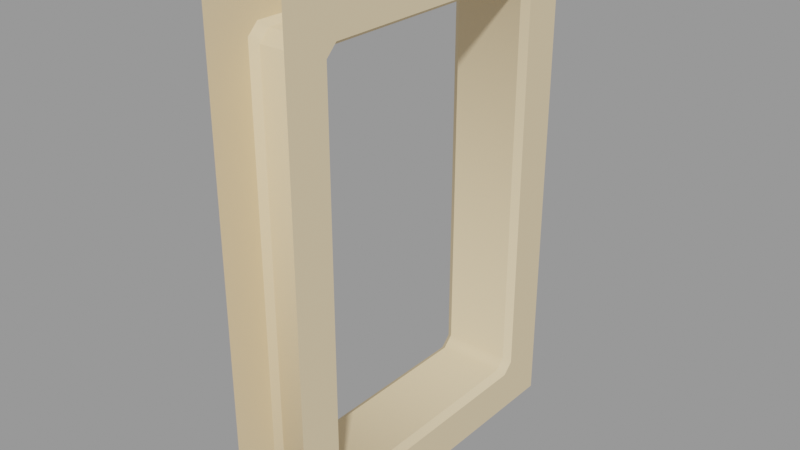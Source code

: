 # Source: moon_spawn_window_frame01.blend  (saved by Blender 2.93.21; exported with 4.5.12 LTS)
import bpy
from mathutils import Matrix  # noqa: F401  (used for matrix-valued properties, if any)

bpy.ops.wm.read_factory_settings(use_empty=True)
scene = bpy.context.scene
scene.name = 'moon_spawn_window_frame01.qc'

# ---- collections
col_moon_spawn_window_frame01 = bpy.data.collections.new('moon_spawn_window_frame01'); scene.collection.children.link(col_moon_spawn_window_frame01)

# ---- materials (node trees are filled in below, after node groups)
mat_moon_spawn_windows = bpy.data.materials.new('moon_spawn_windows')
mat_moon_spawn_windows.use_transparent_shadow = False
mat_moon_spawn_windows.diffuse_color = (0.8033, 0.6347, 0.4006, 1.0)

# ---- material node trees

# ---- meshes
me_moon_spawn_window_frame01 = bpy.data.meshes.new('moon_spawn_window_frame01')
me_moon_spawn_window_frame01.from_pydata([(9.467, -35.35, 54.17), (-9.467, -32.35, 57.17), (9.467, -32.35, 57.17), (-9.467, -35.35, 54.17), (9.467, 35.35, 54.17), (-9.467, 35.35, -54.17), (9.467, 35.35, -54.17), (-9.467, 35.35, 54.17), (9.467, 32.35, 57.17), (-9.467, 32.35, 57.17), (9.467, -35.35, -54.17), (-9.467, -35.35, -54.17), (9.467, -32.35, -57.17), (-9.467, -32.35, -57.17), (9.467, 32.35, -57.17), (-9.467, 32.35, -57.17), (-11.47, -36.76, 55.58), (-11.47, -48.53, 70.35), (-11.47, -33.76, 58.58), (-11.47, 48.53, 70.35), (-11.47, 33.76, 58.58), (-11.47, 36.76, 55.58), (-11.47, 48.53, -70.35), (-11.47, 36.76, -55.58), (-11.47, 33.76, -58.58), (-11.47, -48.53, -70.35), (-11.47, -33.76, -58.58), (-11.47, -36.76, -55.58), (11.47, -33.76, 58.58), (11.47, -36.76, 55.58), (11.47, -48.53, 70.35), (11.47, -48.53, -70.35), (11.47, 33.76, 58.58), (11.47, 48.53, 70.35), (11.47, 36.76, 55.58), (11.47, 48.53, -70.35), (11.47, 36.76, -55.58), (11.47, 33.76, -58.58), (11.47, -33.76, -58.58), (11.47, -36.76, -55.58)], [], [(0, 1, 2), (0, 3, 1), (4, 5, 6), (4, 7, 5), (8, 7, 4), (8, 9, 7), (2, 9, 8), (2, 1, 9), (10, 3, 0), (10, 11, 3), (12, 11, 10), (12, 13, 11), (14, 13, 12), (14, 15, 13), (6, 15, 14), (6, 5, 15), (16, 17, 18), (19, 18, 17), (19, 20, 18), (20, 19, 21), (21, 19, 22), (21, 22, 23), (23, 22, 24), (24, 22, 25), (24, 25, 26), (26, 25, 27), (25, 16, 27), (25, 17, 16), (0, 28, 29), (0, 2, 28), (29, 30, 31), (28, 30, 29), (30, 28, 32), (30, 32, 33), (34, 33, 32), (35, 33, 34), (35, 34, 36), (37, 35, 36), (38, 35, 37), (38, 31, 35), (39, 31, 38), (29, 31, 39), (3, 11, 27), (27, 11, 13), (27, 13, 26), (13, 24, 26), (13, 15, 24), (23, 24, 15), (23, 15, 5), (5, 21, 23), (5, 7, 21), (20, 21, 7), (20, 7, 9), (18, 20, 9), (18, 9, 1), (16, 18, 1), (16, 1, 3), (3, 27, 16), (2, 32, 28), (2, 8, 32), (8, 34, 32), (8, 4, 34), (36, 34, 4), (36, 4, 6), (14, 36, 6), (14, 37, 36), (38, 37, 14), (38, 14, 12), (12, 39, 38), (12, 10, 39), (29, 39, 10), (29, 10, 0)])
me_moon_spawn_window_frame01.polygons.foreach_set('use_smooth', [True] * 72)
_k = set([(0, 2), (0, 3), (0, 10), (0, 29), (1, 2), (1, 3), (1, 9), (2, 8), (2, 28), (3, 11), (4, 6), (4, 8), (5, 7), (5, 15), (6, 14), (7, 9), (10, 12), (11, 13), (12, 14), (13, 15), (16, 18), (16, 27), (18, 20), (20, 21), (21, 23), (23, 24), (24, 26), (26, 27), (28, 29), (28, 32), (29, 39), (32, 34), (34, 36), (36, 37), (37, 38), (38, 39)])
me_moon_spawn_window_frame01.attributes.new('sharp_edge', 'BOOLEAN', 'EDGE').data.foreach_set('value', [ (min(e.vertices), max(e.vertices)) in _k for e in me_moon_spawn_window_frame01.edges])
_uv = me_moon_spawn_window_frame01.uv_layers.new(name='UVMap')
_uv.uv.foreach_set('vector', [0.06078, 0.954, 0.07521, 0.8896, 0.07521, 0.954, 0.06078, 0.954, 0.06078, 0.8896, 0.07521, 0.8896, 0.3097, 0.954, 0.6781, 0.8897, 0.6781, 0.954, 0.3097, 0.954, 0.3097, 0.8896, 0.6781, 0.8897, 0.2952, 0.954, 0.3097, 0.8896, 0.3097, 0.954, 0.2952, 0.954, 0.2952, 0.8896, 0.3097, 0.8896, 0.07521, 0.954, 0.2952, 0.8896, 0.2952, 0.954, 0.07521, 0.954, 0.07521, 0.8896, 0.2952, 0.8896, 0.4292, 0.7933, 0.06072, 0.8577, 0.06072, 0.7933, 0.4292, 0.7933, 0.4292, 0.8577, 0.06072, 0.8577, 0.4436, 0.7933, 0.4292, 0.8577, 0.4292, 0.7933, 0.4436, 0.7933, 0.4436, 0.8577, 0.4292, 0.8577, 0.6636, 0.7933, 0.4436, 0.8577, 0.4436, 0.7933, 0.6636, 0.7933, 0.6636, 0.8577, 0.4436, 0.8577, 0.678, 0.7933, 0.6636, 0.8577, 0.6636, 0.7933, 0.678, 0.7933, 0.678, 0.8577, 0.6636, 0.8577, 0.06781, 0.6187, 0.01094, 0.6901, 0.08231, 0.6332, 0.4801, 0.6901, 0.08231, 0.6332, 0.01094, 0.6901, 0.4801, 0.6901, 0.4087, 0.6332, 0.08231, 0.6332, 0.4087, 0.6332, 0.4801, 0.6901, 0.4232, 0.6187, 0.4232, 0.6187, 0.4801, 0.6901, 0.4801, 0.01002, 0.4232, 0.6187, 0.4801, 0.01002, 0.4232, 0.08138, 0.4232, 0.08138, 0.4801, 0.01002, 0.4087, 0.06688, 0.4087, 0.06688, 0.4801, 0.01002, 0.01094, 0.01002, 0.4087, 0.06688, 0.01094, 0.01002, 0.08231, 0.06688, 0.08231, 0.06688, 0.01094, 0.01002, 0.06781, 0.08138, 0.01094, 0.01002, 0.06781, 0.6187, 0.06781, 0.08138, 0.01094, 0.01002, 0.01094, 0.6901, 0.06781, 0.6187, 0.07464, 0.6119, 0.08231, 0.6332, 0.06781, 0.6187, 0.07464, 0.6119, 0.08914, 0.6264, 0.08231, 0.6332, 0.06781, 0.6187, 0.01094, 0.6901, 0.01094, 0.01002, 0.08231, 0.6332, 0.01094, 0.6901, 0.06781, 0.6187, 0.01094, 0.6901, 0.08231, 0.6332, 0.4087, 0.6332, 0.01094, 0.6901, 0.4087, 0.6332, 0.4801, 0.6901, 0.4232, 0.6187, 0.4801, 0.6901, 0.4087, 0.6332, 0.4801, 0.01002, 0.4801, 0.6901, 0.4232, 0.6187, 0.4801, 0.01002, 0.4232, 0.6187, 0.4232, 0.08138, 0.4087, 0.06688, 0.4801, 0.01002, 0.4232, 0.08138, 0.08231, 0.06688, 0.4801, 0.01002, 0.4087, 0.06688, 0.08231, 0.06688, 0.01094, 0.01002, 0.4801, 0.01002, 0.06781, 0.08138, 0.01094, 0.01002, 0.08231, 0.06688, 0.06781, 0.6187, 0.01094, 0.01002, 0.06781, 0.08138, 0.07464, 0.6119, 0.07464, 0.08822, 0.06781, 0.08138, 0.06781, 0.08138, 0.07464, 0.08822, 0.08914, 0.07372, 0.06781, 0.08138, 0.08914, 0.07372, 0.08231, 0.06688, 0.08914, 0.07372, 0.4087, 0.06688, 0.08231, 0.06688, 0.08914, 0.07372, 0.4019, 0.07372, 0.4087, 0.06688, 0.4232, 0.08138, 0.4087, 0.06688, 0.4019, 0.07372, 0.4232, 0.08138, 0.4019, 0.07372, 0.4164, 0.08822, 0.4164, 0.08822, 0.4232, 0.6187, 0.4232, 0.08138, 0.4164, 0.08822, 0.4164, 0.6119, 0.4232, 0.6187, 0.4087, 0.6332, 0.4232, 0.6187, 0.4164, 0.6119, 0.4087, 0.6332, 0.4164, 0.6119, 0.4019, 0.6264, 0.08231, 0.6332, 0.4087, 0.6332, 0.4019, 0.6264, 0.08231, 0.6332, 0.4019, 0.6264, 0.08914, 0.6264, 0.06781, 0.6187, 0.08231, 0.6332, 0.08914, 0.6264, 0.06781, 0.6187, 0.08914, 0.6264, 0.07464, 0.6119, 0.07464, 0.6119, 0.06781, 0.08138, 0.06781, 0.6187, 0.08914, 0.6264, 0.4087, 0.6332, 0.08231, 0.6332, 0.08914, 0.6264, 0.4019, 0.6264, 0.4087, 0.6332, 0.4019, 0.6264, 0.4232, 0.6187, 0.4087, 0.6332, 0.4019, 0.6264, 0.4164, 0.6119, 0.4232, 0.6187, 0.4232, 0.08138, 0.4232, 0.6187, 0.4164, 0.6119, 0.4232, 0.08138, 0.4164, 0.6119, 0.4164, 0.08822, 0.4019, 0.07372, 0.4232, 0.08138, 0.4164, 0.08822, 0.4019, 0.07372, 0.4087, 0.06688, 0.4232, 0.08138, 0.08231, 0.06688, 0.4087, 0.06688, 0.4019, 0.07372, 0.08231, 0.06688, 0.4019, 0.07372, 0.08914, 0.07372, 0.08914, 0.07372, 0.06781, 0.08138, 0.08231, 0.06688, 0.08914, 0.07372, 0.07464, 0.08822, 0.06781, 0.08138, 0.06781, 0.6187, 0.06781, 0.08138, 0.07464, 0.08822, 0.06781, 0.6187, 0.07464, 0.08822, 0.07464, 0.6119])
me_moon_spawn_window_frame01.materials.append(mat_moon_spawn_windows)
me_moon_spawn_window_frame01.use_remesh_fix_poles = True
me_moon_spawn_window_frame01.use_remesh_preserve_attributes = False
me_moon_spawn_window_frame01.update()
me_moon_spawn_window_frame01.normals_split_custom_set([tuple(v) for v in zip(*[iter([0.0, 0.7071, -0.7071, 0.0, 0.7071, -0.7071, 0.0, 0.7071, -0.7071, 0.0, 0.7071, -0.7071, 0.0, 0.7071, -0.7071, 0.0, 0.7071, -0.7071, 0.0, -0.9239, -0.3827, 0.0, -0.9239, 0.3827, 0.0, -0.9239, 0.3827, 0.0, -0.9239, -0.3827, 0.0, -0.9239, -0.3827, 0.0, -0.9239, 0.3827, 0.0, -0.3827, -0.9239, 0.0, -0.9239, -0.3827, 0.0, -0.9239, -0.3827, 0.0, -0.3827, -0.9239, 0.0, -0.3827, -0.9239, 0.0, -0.9239, -0.3827, -4.564e-09, 0.3827, -0.9239, 0.0, -0.3827, -0.9239, 0.0, -0.3827, -0.9239, -4.564e-09, 0.3827, -0.9239, -1.128e-08, 0.3827, -0.9239, 0.0, -0.3827, -0.9239, 0.0, 0.9239, 0.3827, -1.673e-08, 0.9239, -0.3827, 0.0, 0.9239, -0.3827, 0.0, 0.9239, 0.3827, 0.0, 0.9239, 0.3827, -1.673e-08, 0.9239, -0.3827, 0.0, 0.3827, 0.9239, 0.0, 0.9239, 0.3827, 0.0, 0.9239, 0.3827, 0.0, 0.3827, 0.9239, 0.0, 0.3827, 0.9239, 0.0, 0.9239, 0.3827, 0.0, -0.3827, 0.9239, 0.0, 0.3827, 0.9239, 0.0, 0.3827, 0.9239, 0.0, -0.3827, 0.9239, 0.0, -0.3827, 0.9239, 0.0, 0.3827, 0.9239, 0.0, -0.9239, 0.3827, 0.0, -0.3827, 0.9239, 0.0, -0.3827, 0.9239, 0.0, -0.9239, 0.3827, 0.0, -0.9239, 0.3827, 0.0, -0.3827, 0.9239, -1.0, 2.231e-08, 0.0, -1.0, 4.346e-09, -2.113e-08, -1.0, -1.861e-08, -2.666e-08, -1.0, 2.659e-08, 1.95e-08, -1.0, -1.861e-08, -2.666e-08, -1.0, 4.346e-09, -2.113e-08, -1.0, 2.659e-08, 1.95e-08, -1.0, 9.409e-08, 4.457e-08, -1.0, -1.861e-08, -2.666e-08, -1.0, 9.409e-08, 4.457e-08, -1.0, 2.659e-08, 1.95e-08, -1.0, 1.457e-07, 0.0, -1.0, 1.457e-07, 0.0, -1.0, 2.659e-08, 1.95e-08, -1.0, 8.373e-08, -2.113e-08, -1.0, 1.457e-07, 0.0, -1.0, 8.373e-08, -2.113e-08, -1.0, 2.304e-07, 0.0, -1.0, 2.304e-07, 0.0, -1.0, 8.373e-08, -2.113e-08, -1.0, 1.093e-07, -2.666e-08, -1.0, 1.093e-07, -2.666e-08, -1.0, 8.373e-08, -2.113e-08, -1.0, -1.563e-08, 1.95e-08, -1.0, 1.093e-07, -2.666e-08, -1.0, -1.563e-08, 1.95e-08, -1.0, -2.415e-08, 4.457e-08, -1.0, -2.415e-08, 4.457e-08, -1.0, -1.563e-08, 1.95e-08, -1.0, 0.0, 0.0, -1.0, -1.563e-08, 1.95e-08, -1.0, 2.231e-08, 0.0, -1.0, 0.0, 0.0, -1.0, -1.563e-08, 1.95e-08, -1.0, 4.346e-09, -2.113e-08, -1.0, 2.231e-08, 0.0, 0.7071, 0.5, -0.5, 0.7071, 0.5, -0.5, 0.7071, 0.5, -0.5, 0.7071, 0.5, -0.5, 0.7071, 0.5, -0.5, 0.7071, 0.5, -0.5, 1.0, -1.457e-07, 0.0, 1.0, -2.659e-08, 1.95e-08, 1.0, -8.373e-08, -2.113e-08, 1.0, -9.409e-08, 4.457e-08, 1.0, -2.659e-08, 1.95e-08, 1.0, -1.457e-07, 0.0, 1.0, -2.659e-08, 1.95e-08, 1.0, -9.409e-08, 4.457e-08, 1.0, 1.861e-08, -2.666e-08, 1.0, -2.659e-08, 1.95e-08, 1.0, 1.861e-08, -2.666e-08, 1.0, -4.346e-09, -2.113e-08, 1.0, -2.231e-08, 0.0, 1.0, -4.346e-09, -2.113e-08, 1.0, 1.861e-08, -2.666e-08, 1.0, 1.563e-08, 1.95e-08, 1.0, -4.346e-09, -2.113e-08, 1.0, -2.231e-08, 0.0, 1.0, 1.563e-08, 1.95e-08, 1.0, -2.231e-08, 0.0, 1.0, 0.0, 0.0, 1.0, 2.415e-08, 4.457e-08, 1.0, 1.563e-08, 1.95e-08, 1.0, 0.0, 0.0, 1.0, -1.093e-07, -2.666e-08, 1.0, 1.563e-08, 1.95e-08, 1.0, 2.415e-08, 4.457e-08, 1.0, -1.093e-07, -2.666e-08, 1.0, -8.373e-08, -2.113e-08, 1.0, 1.563e-08, 1.95e-08, 1.0, -2.304e-07, 0.0, 1.0, -8.373e-08, -2.113e-08, 1.0, -1.093e-07, -2.666e-08, 1.0, -1.457e-07, 0.0, 1.0, -8.373e-08, -2.113e-08, 1.0, -2.304e-07, 0.0, -0.6739, 0.6907, -0.2623, -0.6739, 0.6907, 0.2623, -0.6739, 0.6907, 0.2623, -0.6739, 0.6907, 0.2623, -0.6739, 0.6907, 0.2623, -0.6739, 0.2623, 0.6907, -0.6739, 0.6907, 0.2623, -0.6739, 0.2623, 0.6907, -0.6739, 0.2623, 0.6907, -0.6739, 0.2623, 0.6907, -0.6739, -0.2623, 0.6907, -0.6739, 0.2623, 0.6907, -0.6739, 0.2623, 0.6907, -0.6739, -0.2623, 0.6907, -0.6739, -0.2623, 0.6907, -0.6739, -0.6907, 0.2623, -0.6739, -0.2623, 0.6907, -0.6739, -0.2623, 0.6907, -0.6739, -0.6907, 0.2623, -0.6739, -0.2623, 0.6907, -0.6739, -0.6907, 0.2623, -0.6739, -0.6907, 0.2623, -0.6739, -0.6907, -0.2623, -0.6739, -0.6907, 0.2623, -0.6739, -0.6907, 0.2623, -0.6739, -0.6907, -0.2623, -0.6739, -0.6907, -0.2623, -0.6739, -0.2623, -0.6907, -0.6739, -0.6907, -0.2623, -0.6739, -0.6907, -0.2623, -0.6739, -0.2623, -0.6907, -0.6739, -0.6907, -0.2623, -0.6739, -0.2623, -0.6907, -0.6739, 0.2623, -0.6907, -0.6739, -0.2623, -0.6907, -0.6739, -0.2623, -0.6907, -0.6739, 0.2623, -0.6907, -0.6739, -0.2623, -0.6907, -0.6739, 0.2623, -0.6907, -0.6739, 0.6907, -0.2623, -0.6739, 0.2623, -0.6907, -0.6739, 0.2623, -0.6907, -0.6739, 0.6907, -0.2623, -0.6739, 0.2623, -0.6907, -0.6739, 0.6907, -0.2623, -0.6739, 0.6907, -0.2623, -0.6739, 0.6907, 0.2623, -0.6739, 0.6907, -0.2623, 0.6739, 0.2623, -0.6907, 0.6739, -0.2623, -0.6907, 0.6739, 0.2623, -0.6907, 0.6739, 0.2623, -0.6907, 0.6739, -0.2623, -0.6907, 0.6739, -0.2623, -0.6907, 0.6739, -0.2623, -0.6907, 0.6739, -0.6907, -0.2623, 0.6739, -0.2623, -0.6907, 0.6739, -0.2623, -0.6907, 0.6739, -0.6907, -0.2623, 0.6739, -0.6907, -0.2623, 0.6739, -0.6907, 0.2623, 0.6739, -0.6907, -0.2623, 0.6739, -0.6907, -0.2623, 0.6739, -0.6907, 0.2623, 0.6739, -0.6907, -0.2623, 0.6739, -0.6907, 0.2623, 0.6739, -0.2623, 0.6907, 0.6739, -0.6907, 0.2623, 0.6739, -0.6907, 0.2623, 0.6739, -0.2623, 0.6907, 0.6739, -0.2623, 0.6907, 0.6739, -0.6907, 0.2623, 0.6739, 0.2623, 0.6907, 0.6739, -0.2623, 0.6907, 0.6739, -0.2623, 0.6907, 0.6739, 0.2623, 0.6907, 0.6739, -0.2623, 0.6907, 0.6739, 0.2623, 0.6907, 0.6739, 0.2623, 0.6907, 0.6739, 0.6907, 0.2623, 0.6739, 0.2623, 0.6907, 0.6739, 0.2623, 0.6907, 0.6739, 0.6907, 0.2623, 0.6739, 0.6907, 0.2623, 0.6739, 0.6907, -0.2623, 0.6739, 0.6907, 0.2623, 0.6739, 0.6907, 0.2623, 0.6739, 0.6907, -0.2623, 0.6739, 0.6907, 0.2623, 0.6739, 0.6907, -0.2623])] * 3)])
arm_moon_spawn_window_frame01_qc_skeleton = bpy.data.armatures.new('moon_spawn_window_frame01.qc_skeleton')  # bones are not reproduced

# ---- objects
ob_moon_spawn_window_frame01_qc_skeleton = bpy.data.objects.new('moon_spawn_window_frame01.qc_skeleton', arm_moon_spawn_window_frame01_qc_skeleton)
ob_moon_spawn_window_frame01 = bpy.data.objects.new('moon_spawn_window_frame01', me_moon_spawn_window_frame01)

# ---- transforms, parenting, visibility, modifiers, constraints
ob_moon_spawn_window_frame01_qc_skeleton.location = (0.0, 0.0, 0.0)
ob_moon_spawn_window_frame01_qc_skeleton.show_in_front = True
ob_moon_spawn_window_frame01.parent = ob_moon_spawn_window_frame01_qc_skeleton
ob_moon_spawn_window_frame01.location = (0.0, 0.0, 0.0)
_vg = ob_moon_spawn_window_frame01.vertex_groups.new(name='static_prop')
_vg.add([0, 1, 2, 3, 4, 5, 6, 7, 8, 9, 10, 11, 12, 13, 14, 15, 16, 17, 18, 19, 20, 21, 22, 23, 24, 25, 26, 27, 28, 29, 30, 31, 32, 33, 34, 35, 36, 37, 38, 39], 1.0, 'REPLACE')
_m = ob_moon_spawn_window_frame01.modifiers.new('Armature', 'ARMATURE')
_m.object = ob_moon_spawn_window_frame01_qc_skeleton

# ---- collection membership
scene.collection.objects.link(ob_moon_spawn_window_frame01_qc_skeleton)
scene.collection.objects.link(ob_moon_spawn_window_frame01)
col_moon_spawn_window_frame01.objects.link(ob_moon_spawn_window_frame01_qc_skeleton)
col_moon_spawn_window_frame01.objects.link(ob_moon_spawn_window_frame01)

# ---- scene / render settings (as saved in the file)
scene.frame_start = 1; scene.frame_end = 250; scene.frame_set(0)
scene.render.engine = 'BLENDER_EEVEE_NEXT'
scene.cycles.use_denoising = False
scene.cycles.samples = 128
scene.cycles.sampling_pattern = 'TABULATED_SOBOL'
scene.cycles.use_adaptive_sampling = False
scene.cycles.use_light_tree = False
scene.view_settings.view_transform = 'Filmic'
bpy.context.view_layer.update()

# ---- added for rendering (the .blend has no active camera and no usable light): camera, sun + grey world if the file has none
cam_auto = bpy.data.cameras.new('AutoCamera')
cam_auto.lens = 50.0
cam_auto.sensor_width = 36.0
cam_auto.clip_end = 2800.32
ob_auto_camera = bpy.data.objects.new('AutoCamera', cam_auto)
scene.collection.objects.link(ob_auto_camera)
ob_auto_camera.location = (159.563, -191.476, 127.651)
ob_auto_camera.rotation_euler = (1.09748, -7.21219e-08, 0.694738)
scene.camera = ob_auto_camera
light_auto_sun = bpy.data.lights.new('AutoSun', 'SUN')
light_auto_sun.energy = 3.0
light_auto_sun.angle = 0.0523599
ob_auto_sun = bpy.data.objects.new('AutoSun', light_auto_sun)
scene.collection.objects.link(ob_auto_sun)
ob_auto_sun.rotation_euler = (0.872665, 0.174533, 0.523599)
if scene.world is None:
    world_auto = bpy.data.worlds.new('AutoWorld')
    world_auto.color = (0.3, 0.3, 0.3)
    scene.world = world_auto
bpy.context.view_layer.update()

